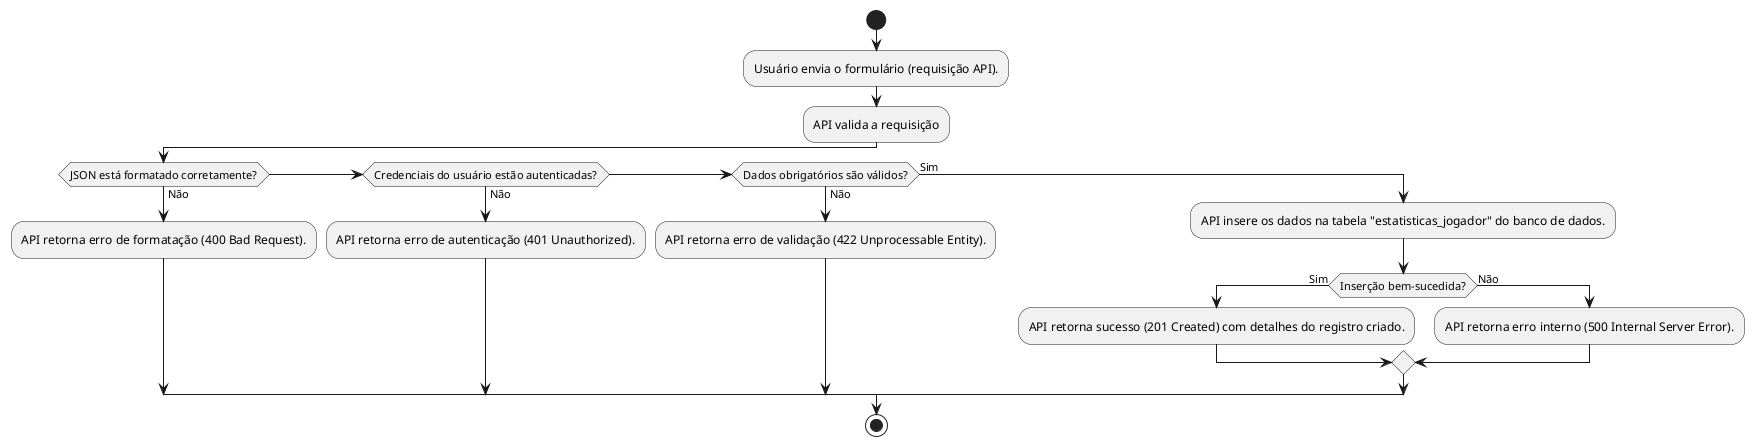

The diagram above was rendered by PlantUML. Its source (embedded in the PNG):
@startuml
start
:Usuário envia o formulário (requisição API).;
:API valida a requisição;
if (JSON está formatado corretamente?) then (Não)
    :API retorna erro de formatação (400 Bad Request).;
elseif (Credenciais do usuário estão autenticadas?) then (Não)
    :API retorna erro de autenticação (401 Unauthorized).;
elseif (Dados obrigatórios são válidos?) then (Não)
    :API retorna erro de validação (422 Unprocessable Entity).;
else (Sim)
    :API insere os dados na tabela "estatisticas_jogador" do banco de dados.;
    if (Inserção bem-sucedida?) then (Sim)
        :API retorna sucesso (201 Created) com detalhes do registro criado.;
    else (Não)
        :API retorna erro interno (500 Internal Server Error).;
    endif
endif
stop
@enduml